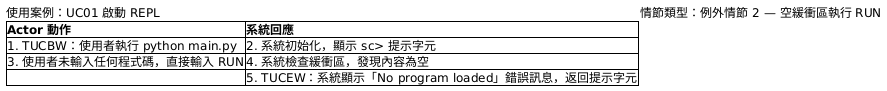

The diagram above was rendered by PlantUML. Its source (embedded in the PNG):
@startsalt
{
  使用案例：UC01 啟動 REPL | 情節類型：例外情節 2 — 空緩衝區執行 RUN
  {#
    **Actor 動作** | **系統回應**
    1. TUCBW：使用者執行 python main.py | 2. 系統初始化，顯示 sc> 提示字元
    3. 使用者未輸入任何程式碼，直接輸入 RUN | 4. 系統檢查緩衝區，發現內容為空
    . | 5. TUCEW：系統顯示「No program loaded」錯誤訊息，返回提示字元
  }
}
@endsalt